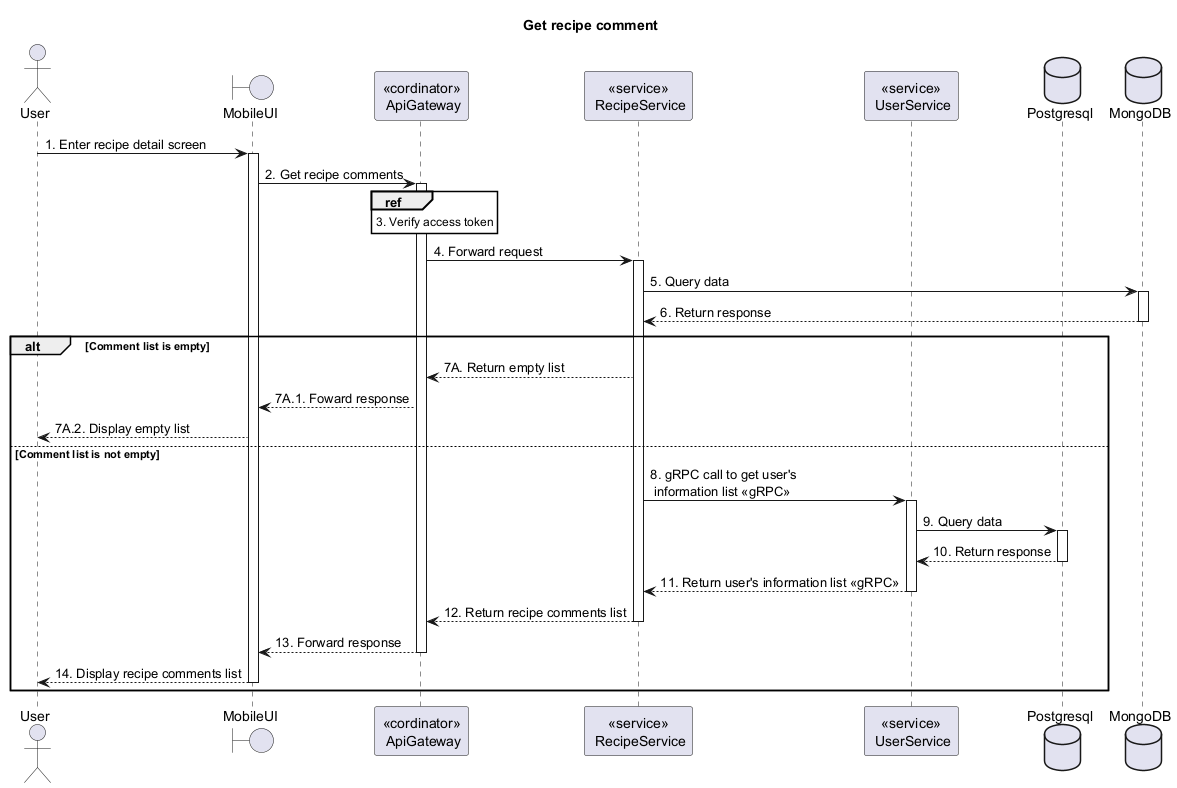

The diagram above was rendered by PlantUML. Its source (embedded in the PNG):
@startuml Sequence
title "Get recipe comment"
' Style section
<style>
  sequenceDiagram {
    reference {
      BackGroundColor white
    }
}
</style>

actor User
boundary MobileUI
participant "<<cordinator>>\n ApiGateway" as ApiGateway
participant "<<service>>\n RecipeService" as RecipeService
participant "<<service>>\n UserService" as UserService
database Postgresql
database MongoDB

User -> MobileUI++: 1. Enter recipe detail screen

MobileUI -> ApiGateway++: 2. Get recipe comments

ref over ApiGateway: 3. Verify access token

ApiGateway -> RecipeService++: 4. Forward request

RecipeService -> MongoDB++: 5. Query data
RecipeService <-- MongoDB--: 6. Return response

alt Comment list is empty
    ApiGateway <-- RecipeService: 7A. Return empty list
    MobileUI <-- ApiGateway: 7A.1. Foward response
    User <-- MobileUI: 7A.2. Display empty list
else Comment list is not empty
    RecipeService -> UserService++: 8. gRPC call to get user's \n information list <<gRPC>>
    UserService -> Postgresql++: 9. Query data
    UserService <-- Postgresql--: 10. Return response
    RecipeService <-- UserService--: 11. Return user's information list <<gRPC>>

    ApiGateway <-- RecipeService--: 12. Return recipe comments list
    MobileUI <-- ApiGateway--: 13. Forward response
    User <-- MobileUI--: 14. Display recipe comments list
end alt
@enduml